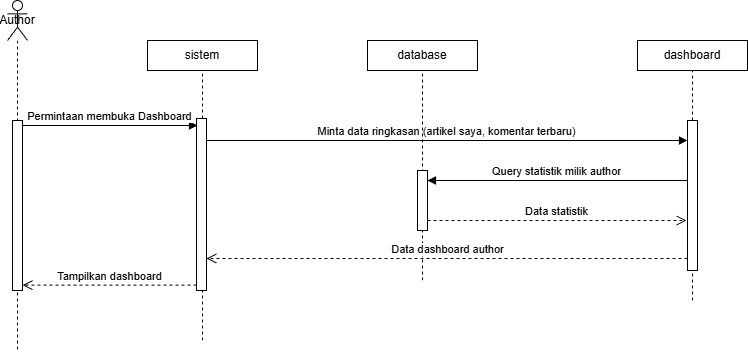

The diagram above was exported from draw.io. Its source (the exported page's mxGraphModel, read from the mxfile embedded in the PNG):
<mxGraphModel dx="1026" dy="516" grid="1" gridSize="10" guides="1" tooltips="1" connect="1" arrows="1" fold="1" page="1" pageScale="1" pageWidth="850" pageHeight="1100" math="0" shadow="0">
  <root>
    <mxCell id="0" />
    <mxCell id="1" parent="0" />
    <mxCell id="LInSVrBS4edijsLorKkv-18" parent="1" style="shape=umlLifeline;perimeter=lifelinePerimeter;whiteSpace=wrap;html=1;container=1;dropTarget=0;collapsible=0;recursiveResize=0;outlineConnect=0;portConstraint=eastwest;newEdgeStyle={&quot;curved&quot;:0,&quot;rounded&quot;:0};participant=umlActor;" value="Author" vertex="1">
      <mxGeometry height="350" width="20" x="60" y="130" as="geometry" />
    </mxCell>
    <mxCell id="LInSVrBS4edijsLorKkv-19" parent="LInSVrBS4edijsLorKkv-18" style="html=1;points=[[0,0,0,0,5],[0,1,0,0,-5],[1,0,0,0,5],[1,1,0,0,-5]];perimeter=orthogonalPerimeter;outlineConnect=0;targetShapes=umlLifeline;portConstraint=eastwest;newEdgeStyle={&quot;curved&quot;:0,&quot;rounded&quot;:0};" value="" vertex="1">
      <mxGeometry height="170" width="10" x="5" y="120" as="geometry" />
    </mxCell>
    <mxCell id="LInSVrBS4edijsLorKkv-20" parent="1" style="html=1;whiteSpace=wrap;" value="sistem" vertex="1">
      <mxGeometry height="30" width="110" x="200" y="170" as="geometry" />
    </mxCell>
    <mxCell id="LInSVrBS4edijsLorKkv-21" parent="1" style="html=1;whiteSpace=wrap;" value="database" vertex="1">
      <mxGeometry height="30" width="110" x="420" y="170" as="geometry" />
    </mxCell>
    <mxCell id="LInSVrBS4edijsLorKkv-22" parent="1" style="html=1;whiteSpace=wrap;" value="dashboard" vertex="1">
      <mxGeometry height="30" width="110" x="690" y="170" as="geometry" />
    </mxCell>
    <mxCell id="LInSVrBS4edijsLorKkv-23" edge="1" parent="1" style="endArrow=none;dashed=1;html=1;rounded=0;entryX=0.5;entryY=1;entryDx=0;entryDy=0;" target="LInSVrBS4edijsLorKkv-20" value="">
      <mxGeometry height="50" relative="1" width="50" as="geometry">
        <mxPoint x="255" y="470" as="sourcePoint" />
        <mxPoint x="254.52000000000004" y="400" as="targetPoint" />
      </mxGeometry>
    </mxCell>
    <mxCell id="LInSVrBS4edijsLorKkv-24" edge="1" parent="1" source="LInSVrBS4edijsLorKkv-19" style="html=1;verticalAlign=bottom;endArrow=block;curved=0;rounded=0;exitX=1;exitY=0;exitDx=0;exitDy=5;exitPerimeter=0;" value="Permintaan membuka Dashboard">
      <mxGeometry relative="1" width="80" as="geometry">
        <mxPoint x="360" y="360" as="sourcePoint" />
        <mxPoint x="250" y="255" as="targetPoint" />
      </mxGeometry>
    </mxCell>
    <mxCell id="LInSVrBS4edijsLorKkv-25" parent="1" style="html=1;points=[[0,0,0,0,5],[0,1,0,0,-5],[1,0,0,0,5],[1,1,0,0,-5]];perimeter=orthogonalPerimeter;outlineConnect=0;targetShapes=umlLifeline;portConstraint=eastwest;newEdgeStyle={&quot;curved&quot;:0,&quot;rounded&quot;:0};" value="" vertex="1">
      <mxGeometry height="172" width="10" x="249" y="248" as="geometry" />
    </mxCell>
    <mxCell id="LInSVrBS4edijsLorKkv-26" edge="1" parent="1" style="html=1;verticalAlign=bottom;endArrow=block;curved=0;rounded=0;exitX=1;exitY=0;exitDx=0;exitDy=5;exitPerimeter=0;" target="LInSVrBS4edijsLorKkv-33" value="Minta data ringkasan (artikel saya, komentar terbaru)">
      <mxGeometry relative="1" width="80" as="geometry">
        <mxPoint x="259" y="270" as="sourcePoint" />
        <mxPoint x="470" y="260" as="targetPoint" />
      </mxGeometry>
    </mxCell>
    <mxCell id="LInSVrBS4edijsLorKkv-27" edge="1" parent="1" style="endArrow=none;dashed=1;html=1;rounded=0;entryX=0.5;entryY=1;entryDx=0;entryDy=0;" target="LInSVrBS4edijsLorKkv-21" value="">
      <mxGeometry height="50" relative="1" width="50" as="geometry">
        <mxPoint x="475" y="410" as="sourcePoint" />
        <mxPoint x="250" y="210" as="targetPoint" />
      </mxGeometry>
    </mxCell>
    <mxCell id="LInSVrBS4edijsLorKkv-28" edge="1" parent="1" source="LInSVrBS4edijsLorKkv-32" style="html=1;verticalAlign=bottom;endArrow=open;dashed=1;endSize=8;curved=0;rounded=0;" value="Data statistik">
      <mxGeometry relative="1" as="geometry">
        <mxPoint x="489" y="350" as="sourcePoint" />
        <mxPoint x="739" y="350" as="targetPoint" />
      </mxGeometry>
    </mxCell>
    <mxCell id="LInSVrBS4edijsLorKkv-29" edge="1" parent="1" style="endArrow=none;dashed=1;html=1;rounded=0;entryX=0.5;entryY=1;entryDx=0;entryDy=0;" target="LInSVrBS4edijsLorKkv-22" value="">
      <mxGeometry height="50" relative="1" width="50" as="geometry">
        <mxPoint x="745" y="430" as="sourcePoint" />
        <mxPoint x="685" y="200" as="targetPoint" />
      </mxGeometry>
    </mxCell>
    <mxCell id="LInSVrBS4edijsLorKkv-30" edge="1" parent="1" style="html=1;verticalAlign=bottom;endArrow=block;curved=0;rounded=0;" value="Query statistik milik author">
      <mxGeometry relative="1" width="80" as="geometry">
        <mxPoint x="740" y="310" as="sourcePoint" />
        <mxPoint x="480" y="310" as="targetPoint" />
      </mxGeometry>
    </mxCell>
    <mxCell id="LInSVrBS4edijsLorKkv-31" edge="1" parent="1" style="html=1;verticalAlign=bottom;endArrow=open;dashed=1;endSize=8;curved=0;rounded=0;" value="Tampilkan dashboard">
      <mxGeometry relative="1" as="geometry">
        <mxPoint x="249" y="414.65999999999997" as="sourcePoint" />
        <mxPoint x="75" y="414.65999999999997" as="targetPoint" />
      </mxGeometry>
    </mxCell>
    <mxCell id="LInSVrBS4edijsLorKkv-32" parent="1" style="html=1;points=[[0,0,0,0,5],[0,1,0,0,-5],[1,0,0,0,5],[1,1,0,0,-5]];perimeter=orthogonalPerimeter;outlineConnect=0;targetShapes=umlLifeline;portConstraint=eastwest;newEdgeStyle={&quot;curved&quot;:0,&quot;rounded&quot;:0};" value="" vertex="1">
      <mxGeometry height="60" width="10" x="470" y="300" as="geometry" />
    </mxCell>
    <mxCell id="LInSVrBS4edijsLorKkv-33" parent="1" style="html=1;points=[[0,0,0,0,5],[0,1,0,0,-5],[1,0,0,0,5],[1,1,0,0,-5]];perimeter=orthogonalPerimeter;outlineConnect=0;targetShapes=umlLifeline;portConstraint=eastwest;newEdgeStyle={&quot;curved&quot;:0,&quot;rounded&quot;:0};" value="" vertex="1">
      <mxGeometry height="150" width="10" x="740" y="250" as="geometry" />
    </mxCell>
    <mxCell id="LInSVrBS4edijsLorKkv-34" edge="1" parent="1" style="html=1;verticalAlign=bottom;endArrow=open;dashed=1;endSize=8;curved=0;rounded=0;exitX=0;exitY=1;exitDx=0;exitDy=-5;exitPerimeter=0;" target="LInSVrBS4edijsLorKkv-25" value="Data dashboard author">
      <mxGeometry relative="1" as="geometry">
        <mxPoint x="740" y="388" as="sourcePoint" />
        <mxPoint x="270" y="388" as="targetPoint" />
      </mxGeometry>
    </mxCell>
  </root>
</mxGraphModel>